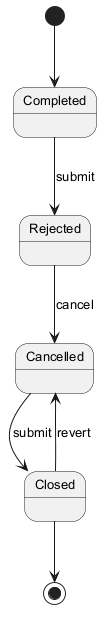

The diagram above was rendered by PlantUML. Its source (embedded in the PNG):
@startuml
skinparam monochrome true
skinparam defaultFontSize 13
[*] --> Completed
Completed --> Rejected : submit
Rejected --> Cancelled : cancel
Cancelled --> Closed : submit
Closed --> Cancelled : revert
Closed --> [*]
@enduml